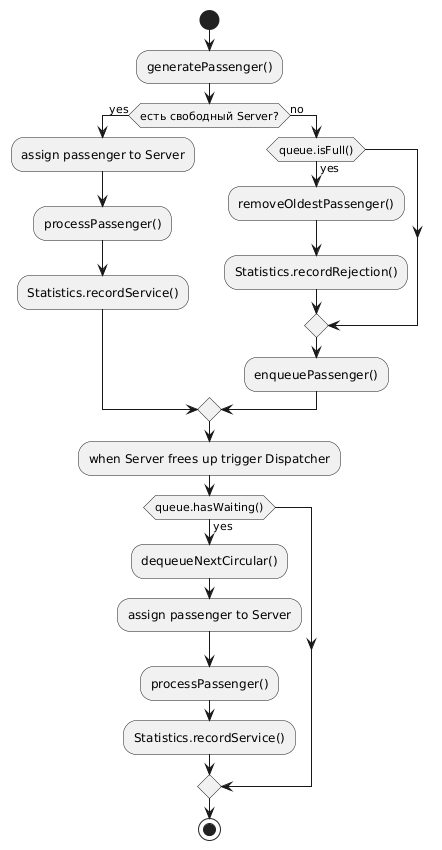

The diagram above was rendered by PlantUML. Its source (embedded in the PNG):
@startuml
start

:generatePassenger();

if (есть свободный Server?) then (yes)
    :assign passenger to Server;
    :processPassenger();
    :Statistics.recordService();
else (no)
    if (queue.isFull()) then (yes)
        :removeOldestPassenger();
        :Statistics.recordRejection();
    endif
    :enqueuePassenger();
endif

:when Server frees up trigger Dispatcher;

if (queue.hasWaiting()) then (yes)
    :dequeueNextCircular();
    :assign passenger to Server;
    :processPassenger();
    :Statistics.recordService();
endif

stop
@enduml